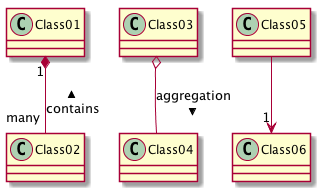

The diagram above was rendered by PlantUML. Its source (embedded in the PNG):
@startuml
Class01 "1" *-- "many" Class02 : < contains 
Class03 o-- Class04 : aggregation >
Class05 --> "1" Class06
@enduml